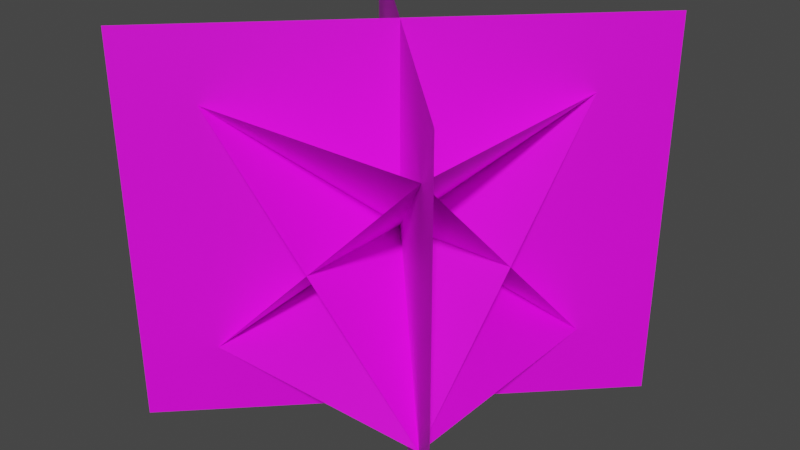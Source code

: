 # Source: leaf_model.blend  (saved by Blender 2.83.19; exported with 4.5.12 LTS)
import bpy
from mathutils import Matrix  # noqa: F401  (used for matrix-valued properties, if any)

bpy.ops.wm.read_factory_settings(use_empty=True)
scene = bpy.context.scene
scene.name = 'Scene'

# ---- collections
col_collection = bpy.data.collections.new('Collection'); scene.collection.children.link(col_collection)

# ---- images (referenced by path relative to the original .blend; pixels are not part of the script)
import os
ASSET_DIR = os.environ.get("B2B_ASSET_DIR", "")  # directory of the original .blend (textures are referenced by path, not embedded)
HERE = os.path.dirname(os.path.abspath(__file__))  # packed textures are extracted next to this script under _unpacked/

def load_image(name, relpath, width, height, colorspace="sRGB"):
    """Load a texture the original file referenced (path relative to the .blend, or extracted next to this script)."""
    p = next((c for c in (os.path.join(HERE, relpath), os.path.join(ASSET_DIR, relpath)) if relpath and os.path.exists(c)), "")
    if p:
        img = bpy.data.images.load(p, check_existing=True)
        img.name = name
    else:  # same state as the original file: an image datablock whose file is absent (Cycles renders it pink)
        img = bpy.data.images.new(name, width, height)
        img.source = "FILE"
        img.filepath = "//" + (relpath or name)
    img.colorspace_settings.name = colorspace
    return img
img_leaves2_png = load_image('leaves2.png', 'textures/leaves2.png', 1024, 1024, 'sRGB')

# ---- materials (node trees are filled in below, after node groups)
mat_none = bpy.data.materials.new('None')
mat_none.roughness = 0.2546
mat_none.specular_intensity = 0.8

# ---- material node trees
mat_none.use_nodes = True; mat_none.node_tree.nodes.clear()
_N = mat_none.node_tree.nodes; _L = mat_none.node_tree.links
n0 = _N.new('ShaderNodeOutputMaterial'); n0.name = 'Material Output'; n0.location = (450, 258)
n1 = _N.new('ShaderNodeTexImage'); n1.name = 'Image Texture'; n1.location = (-475, 200)
n1.image = img_leaves2_png
n1.interpolation = 'Closest'
n2 = _N.new('ShaderNodeBsdfPrincipled'); n2.name = 'Principled BSDF'; n2.location = (-11, 285)
n2.distribution = 'GGX'
n2.subsurface_method = 'BURLEY'
n2.inputs[3].default_value = 1.45
n2.inputs[27].default_value = (0.0, 0.0, 0.0, 1.0)
n2.inputs[28].default_value = 1.0
n3 = _N.new('ShaderNodeMath'); n3.name = 'Math'; n3.location = (0, 0)
n3.hide = True
n3.operation = 'GREATER_THAN'
_L.new(n1.outputs[0], n2.inputs[0])
_L.new(n2.outputs[0], n0.inputs[0])
_L.new(n1.outputs[1], n3.inputs[0])
_L.new(n3.outputs[0], n2.inputs[4])
n0.is_active_output = True

# ---- world
world_world = bpy.data.worlds.new('World'); scene.world = world_world
world_world.use_nodes = True; world_world.node_tree.nodes.clear()
_N = world_world.node_tree.nodes; _L = world_world.node_tree.links
n0 = _N.new('ShaderNodeOutputWorld'); n0.name = 'World Output'; n0.location = (300, 300)
n1 = _N.new('ShaderNodeBackground'); n1.name = 'Background'; n1.location = (10, 300)
n1.inputs[0].default_value = (0.05088, 0.05088, 0.05088, 1.0)
_L.new(n1.outputs[0], n0.inputs[0])
n0.is_active_output = True
world_world.color = (0.05088, 0.05088, 0.05088)
world_world.use_sun_shadow = False
world_world.sun_shadow_jitter_overblur = 0.0

# ---- meshes
me_plane = bpy.data.meshes.new('Plane')
me_plane.from_pydata([(1.0, 0.0, 0.0), (0.0, 0.0, 0.0), (0.0, 1.0, 1.0), (1.0, 1.0, 1.0), (1.207, -0.207, -0.292), (1.207, -0.207, 1.293), (-0.207, 1.207, 1.293), (-0.207, 1.207, -0.292), (1.207, 1.207, -0.292), (1.207, 1.207, 1.293), (-0.207, -0.207, 1.293), (-0.207, -0.207, -0.292), (0.0, 0.0, 0.0), (0.0, 1.0, 0.0), (1.0, 1.0, 1.0), (1.0, 0.0, 1.0), (0.0, 1.0, 0.0), (1.0, 1.0, 0.0), (1.0, 0.0, 1.0), (0.0, 0.0, 1.0), (1.0, 1.0, 0.0), (1.0, 0.0, 0.0), (0.0, 0.0, 1.0), (0.0, 1.0, 1.0)], [], [(0, 1, 2, 3), (4, 5, 6, 7), (8, 9, 10, 11), (12, 13, 14, 15), (16, 17, 18, 19), (20, 21, 22, 23)])
me_plane.polygons.foreach_set('use_smooth', [True] * 6)
_uv = me_plane.uv_layers.new(name='UVMap')
_uv.uv.foreach_set('vector', [0.0, 0.5, 0.0, 1.0, 0.5, 1.0, 0.5, 0.5, 0.0, 0.5, 0.0, 1.0, 0.5, 1.0, 0.5, 0.5, 0.0, 0.5, 0.0, 1.0, 0.5, 1.0, 0.5, 0.5, 0.0, 0.5, 0.0, 1.0, 0.5, 1.0, 0.5, 0.5, 0.0, 0.5, 0.0, 1.0, 0.5, 1.0, 0.5, 0.5, 0.0, 0.5, 0.0, 1.0, 0.5, 1.0, 0.5, 0.5])
me_plane.materials.append(mat_none)
me_plane.use_remesh_fix_poles = True
me_plane.use_remesh_preserve_attributes = False
me_plane.use_mirror_vertex_groups = False
me_plane.update()
me_plane.normals_split_custom_set([tuple(v) for v in zip(*[iter([0.0, 0.7071, -0.7071, 0.0, 0.7071, -0.7071, 0.0, 0.7071, -0.7071, 0.0, 0.7071, -0.7071, -0.7071, -0.7071, 0.0, -0.7071, -0.7071, 0.0, -0.7071, -0.7071, 0.0, -0.7071, -0.7071, 0.0, 0.7071, -0.7071, 0.0, 0.7071, -0.7071, 0.0, 0.7071, -0.7071, 0.0, 0.7071, -0.7071, 0.0, 0.7071, 0.0, -0.7071, 0.7071, 0.0, -0.7071, 0.7071, 0.0, -0.7071, 0.7071, 0.0, -0.7071, 0.0, -0.7071, -0.7071, 0.0, -0.7071, -0.7071, 0.0, -0.7071, -0.7071, 0.0, -0.7071, -0.7071, -0.7071, 0.0, -0.7071, -0.7071, 0.0, -0.7071, -0.7071, 0.0, -0.7071, -0.7071, 0.0, -0.7071])] * 3)])

# ---- objects
ob_plane = bpy.data.objects.new('Plane', me_plane)

# ---- transforms, parenting, visibility, modifiers, constraints
ob_plane.location = (0.0, 0.0, 0.0)
ob_plane.rotation_euler = (0.0, 0.0, -1.571)
ob_plane.lineart.crease_threshold = 0.0

# ---- collection membership
col_collection.objects.link(ob_plane)

# ---- scene / render settings (as saved in the file)
scene.frame_start = 1; scene.frame_end = 250; scene.frame_set(1)
scene.render.engine = 'BLENDER_EEVEE_NEXT'
scene.cycles.use_denoising = False
scene.cycles.samples = 128
scene.cycles.sampling_pattern = 'TABULATED_SOBOL'
scene.cycles.use_adaptive_sampling = False
scene.cycles.use_light_tree = False
scene.view_settings.view_transform = 'Filmic'
bpy.context.view_layer.update()

# ---- added for rendering (the .blend has no active camera and no usable light): camera, sun
cam_auto = bpy.data.cameras.new('AutoCamera')
cam_auto.lens = 50.0
cam_auto.sensor_width = 36.0
cam_auto.clip_end = 1000.0
ob_auto_camera = bpy.data.objects.new('AutoCamera', cam_auto)
scene.collection.objects.link(ob_auto_camera)
ob_auto_camera.location = (2.86087, -3.33304, 2.38919)
ob_auto_camera.rotation_euler = (1.09748, -7.21219e-08, 0.694738)
scene.camera = ob_auto_camera
light_auto_sun = bpy.data.lights.new('AutoSun', 'SUN')
light_auto_sun.energy = 3.0
light_auto_sun.angle = 0.0523599
ob_auto_sun = bpy.data.objects.new('AutoSun', light_auto_sun)
scene.collection.objects.link(ob_auto_sun)
ob_auto_sun.rotation_euler = (0.872665, 0.174533, 0.523599)
bpy.context.view_layer.update()
